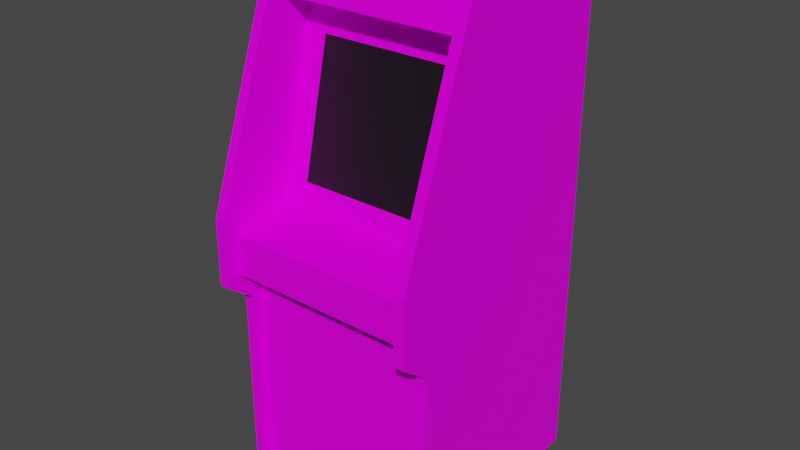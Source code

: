 # Source: Arcade01.blend  (saved by Blender 4.2.66; exported with 4.5.12 LTS)
import bpy
from mathutils import Matrix  # noqa: F401  (used for matrix-valued properties, if any)

bpy.ops.wm.read_factory_settings(use_empty=True)
scene = bpy.context.scene
scene.name = 'Scene'

# ---- collections
col_collection = bpy.data.collections.new('Collection'); scene.collection.children.link(col_collection)

# ---- images (referenced by path relative to the original .blend; pixels are not part of the script)
import os
ASSET_DIR = os.environ.get("B2B_ASSET_DIR", "")  # directory of the original .blend (textures are referenced by path, not embedded)
HERE = os.path.dirname(os.path.abspath(__file__))  # packed textures are extracted next to this script under _unpacked/

def load_image(name, relpath, width, height, colorspace="sRGB"):
    """Load a texture the original file referenced (path relative to the .blend, or extracted next to this script)."""
    p = next((c for c in (os.path.join(HERE, relpath), os.path.join(ASSET_DIR, relpath)) if relpath and os.path.exists(c)), "")
    if p:
        img = bpy.data.images.load(p, check_existing=True)
        img.name = name
    else:  # same state as the original file: an image datablock whose file is absent (Cycles renders it pink)
        img = bpy.data.images.new(name, width, height)
        img.source = "FILE"
        img.filepath = "//" + (relpath or name)
    img.colorspace_settings.name = colorspace
    return img
img_cabinet01_a_png = load_image('Cabinet01_a.png', 'Cabinet01_a.png', 1024, 1024, 'sRGB')

# ---- materials (node trees are filled in below, after node groups)
mat_primary = bpy.data.materials.new('Primary')
mat_primary.alpha_threshold = 0.0
mat_primary.use_transparent_shadow = False
mat_primary.line_color = (0.0, 0.0, 0.0, 1.0)
mat_secondary = bpy.data.materials.new('Secondary')
mat_secondary.use_transparent_shadow = False

# ---- material node trees
mat_primary.use_nodes = True; mat_primary.node_tree.nodes.clear()
_N = mat_primary.node_tree.nodes; _L = mat_primary.node_tree.links
n0 = _N.new('ShaderNodeOutputMaterial'); n0.name = 'Material Output'; n0.location = (300, 300)
n1 = _N.new('ShaderNodeBsdfPrincipled'); n1.name = 'Principled BSDF'; n1.location = (10, 300)
n1.distribution = 'GGX'
n1.subsurface_method = 'RANDOM_WALK_SKIN'
n1.inputs[2].default_value = 0.4
n1.inputs[3].default_value = 1.45
n1.inputs[13].default_value = 0.1
n1.inputs[27].default_value = (0.0, 0.0, 0.0, 1.0)
n1.inputs[28].default_value = 1.0
n2 = _N.new('ShaderNodeTexImage'); n2.name = 'Image Texture'; n2.location = (-280, 280)
n2.image = img_cabinet01_a_png
n2.interpolation = 'Closest'
_L.new(n1.outputs[0], n0.inputs[0])
_L.new(n2.outputs[0], n1.inputs[0])
n0.is_active_output = True
mat_secondary.use_nodes = True; mat_secondary.node_tree.nodes.clear()
_N = mat_secondary.node_tree.nodes; _L = mat_secondary.node_tree.links
n0 = _N.new('ShaderNodeBsdfPrincipled'); n0.name = 'Principled BSDF'; n0.location = (10, 300)
n0.distribution = 'GGX'
n0.subsurface_method = 'RANDOM_WALK_SKIN'
n0.inputs[0].default_value = (0.004896, 0.004896, 0.004896, 1.0)
n0.inputs[3].default_value = 1.45
n0.inputs[27].default_value = (0.0, 0.0, 0.0, 1.0)
n0.inputs[28].default_value = 1.0
n1 = _N.new('ShaderNodeOutputMaterial'); n1.name = 'Material Output'; n1.location = (300, 300)
_L.new(n0.outputs[0], n1.inputs[0])
n1.is_active_output = True

# ---- world
world_world = bpy.data.worlds.new('World'); scene.world = world_world
world_world.use_nodes = True; world_world.node_tree.nodes.clear()
_N = world_world.node_tree.nodes; _L = world_world.node_tree.links
n0 = _N.new('ShaderNodeOutputWorld'); n0.name = 'World Output'; n0.location = (300, 300)
n1 = _N.new('ShaderNodeBackground'); n1.name = 'Background'; n1.location = (10, 300)
n1.inputs[0].default_value = (0.05088, 0.05088, 0.05088, 1.0)
_L.new(n1.outputs[0], n0.inputs[0])
n0.is_active_output = True
world_world.color = (0.05088, 0.05088, 0.05088)
world_world.use_sun_shadow = False
world_world.sun_shadow_jitter_overblur = 0.0

# ---- meshes
me_cube_001 = bpy.data.meshes.new('Cube.001')
me_cube_001.from_pydata([(0.4516, -0.6725, 1.319), (0.4516, 0.4867, 1.319), (0.4516, 0.4867, 0.9111), (0.4516, 0.4867, 0.0), (0.4516, -0.5396, 0.0), (0.5016, 0.4867, 2.226), (0.4516, 0.4867, 2.226), (0.4516, -0.2654, 2.464), (0.5016, -0.2654, 2.464), (0.4516, -0.6725, 1.008), (0.5016, 0.4867, 0.0), (0.5016, -0.5396, 0.0), (0.5016, -0.5396, 0.9111), (0.5016, -0.6725, 1.008), (0.5016, -0.6725, 1.319), (0.5016, 0.4867, 0.9111), (0.5016, 0.4867, 1.319), (-0.4516, 0.4867, 1.319), (-0.4516, 0.4867, 0.0), (-0.4516, 0.4867, 0.9111), (-0.4516, -0.5396, 0.0), (-0.5016, 0.4867, 2.226), (-0.4516, 0.4867, 2.226), (-0.4516, -0.2654, 2.464), (-0.5016, -0.2654, 2.464), (-0.4516, -0.6725, 1.008), (-0.4516, -0.6725, 1.319), (-0.5016, 0.4867, 0.0), (-0.5016, -0.5396, 0.0), (-0.5016, -0.5396, 0.9111), (-0.5016, -0.6725, 1.008), (-0.5016, -0.6725, 1.319), (-0.5016, 0.4867, 0.9111), (-0.5016, 0.4867, 1.319), (0.4516, -0.5396, 0.9111), (-0.4516, -0.5396, 0.9111), (0.4516, -0.4957, 0.0), (0.4516, -0.4957, 1.059), (0.4516, -0.3224, 1.296), (0.4516, -0.6147, 1.059), (0.4516, -0.6147, 1.247), (0.4516, 0.4367, 2.175), (0.4516, -0.2059, 2.401), (0.4516, 0.4367, 0.0), (-0.4516, 0.4367, 2.175), (-0.4516, -0.3224, 1.296), (-0.4516, -0.4957, 0.0), (-0.4516, -0.4957, 1.059), (-0.4516, -0.6147, 1.059), (-0.4516, -0.6147, 1.247), (-0.4516, 0.4367, 0.0), (-0.4516, -0.2059, 2.401), (0.4516, -0.2782, 2.184), (0.4516, -0.1309, 2.127), (-0.4516, -0.1309, 2.127), (-0.3403, -0.2975, 1.405), (-0.3403, -0.1559, 2.019), (0.3403, -0.1559, 2.019), (0.3403, -0.2975, 1.405), (-0.4516, -0.2782, 2.184)], [(5, 15), (21, 32)], [(9, 34, 12, 13), (34, 4, 11, 12), (6, 7, 8, 5), (10, 15, 12, 11), (0, 9, 13, 14), (6, 5, 10, 3), (2, 34, 0, 1), (7, 0, 14, 8), (35, 20, 18, 19), (23, 26, 17, 22), (14, 13, 12), (14, 12, 15, 16), (24, 21, 33, 31), (0, 34, 9), (25, 30, 29, 35), (35, 29, 28, 20), (22, 21, 24, 23), (27, 28, 29, 32), (26, 31, 30, 25), (22, 18, 27, 21), (19, 17, 26, 35), (23, 24, 31, 26), (4, 34, 2, 3), (0, 7, 6, 1), (31, 29, 30), (31, 33, 32, 29), (8, 14, 16, 5), (26, 25, 35), (38, 45, 49, 40), (48, 39, 40, 49), (47, 37, 39, 48), (52, 42, 51, 59), (51, 42, 41, 44), (36, 37, 47, 46), (44, 41, 43, 50), (56, 55, 58, 57), (59, 54, 53, 52), (55, 56, 54, 45), (58, 55, 45, 38), (57, 58, 38, 53), (56, 57, 53, 54)])
me_cube_001.polygons.foreach_set('material_index', [0, 0, 0, 0, 0, 0, 0, 0, 0, 0, 0, 0, 0, 0, 0, 0, 0, 0, 0, 0, 0, 0, 0, 0, 0, 0, 0, 0, 0, 0, 0, 0, 0, 0, 0, 1, 0, 0, 0, 0, 0])
_uv = me_cube_001.uv_layers.new(name='UVMap')
_uv.uv.foreach_set('vector', [0.5374, 0.1895, 0.5374, 0.1309, 0.5579, 0.1309, 0.5579, 0.1895, 0.5374, 0.1309, 0.5394, 0.0, 0.5579, 0.0, 0.5579, 0.1309, 0.5579, 0.8826, 0.5374, 0.7171, 0.5579, 0.7171, 0.5374, 0.8826, 0.5544, 0.0, 0.5544, 0.396, 0.1013, 0.396, 0.1013, 0.0, 0.5374, 0.2896, 0.5374, 0.1895, 0.5579, 0.1895, 0.5579, 0.2896, 0.5374, 0.0, 0.5579, 0.0, 0.5579, 0.8826, 0.5374, 0.8826, 0.5544, 0.396, 0.1013, 0.396, 0.04802, 0.5547, 0.5544, 0.5547, 0.5374, 0.7171, 0.5374, 0.2896, 0.5579, 0.2896, 0.5579, 0.7171, 0.5544, 0.0, 0.5544, 0.396, 0.1013, 0.396, 0.1013, 0.0, 0.2054, 0.9822, 0.04802, 0.5547, 0.5544, 0.5547, 0.5544, 0.8826, 0.04802, 0.5547, 0.04801, 0.4331, 0.1013, 0.396, 0.04802, 0.5547, 0.1013, 0.396, 0.5544, 0.396, 0.5544, 0.5547, 0.2153, 1.0, 0.5544, 0.9003, 0.5544, 0.5547, 0.04802, 0.5547, 0.04802, 0.5547, 0.1013, 0.396, 0.04801, 0.4331, 0.5374, 0.1895, 0.5579, 0.1895, 0.5579, 0.1309, 0.5374, 0.1309, 0.5374, 0.1309, 0.5579, 0.1309, 0.5579, 0.0, 0.5394, 0.0, 0.5579, 0.8826, 0.5374, 0.8826, 0.5579, 0.7171, 0.5374, 0.7171, 0.5544, 0.0, 0.1013, 0.0, 0.1013, 0.396, 0.5544, 0.396, 0.5374, 0.2896, 0.5579, 0.2896, 0.5579, 0.1895, 0.5374, 0.1895, 0.5374, 0.0, 0.5374, 0.8826, 0.5579, 0.8826, 0.5579, 0.0, 0.5544, 0.396, 0.5544, 0.5547, 0.04802, 0.5547, 0.1013, 0.396, 0.5374, 0.7171, 0.5579, 0.7171, 0.5579, 0.2896, 0.5374, 0.2896, 0.1013, 0.396, 0.1013, 0.0, 0.5544, 0.0, 0.5544, 0.396, 0.04802, 0.5547, 0.2054, 0.9822, 0.5544, 0.8826, 0.5544, 0.5547, 0.04802, 0.5547, 0.1013, 0.396, 0.04802, 0.4331, 0.04802, 0.5547, 0.5544, 0.5547, 0.5544, 0.396, 0.1013, 0.396, 0.2054, 0.9822, 0.04802, 0.5547, 0.5544, 0.5547, 0.5544, 0.8826, 0.04802, 0.5547, 0.04801, 0.4331, 0.1013, 0.396, 0.5626, 0.4377, 0.9688, 0.4377, 0.9688, 0.5953, 0.5626, 0.5953, 0.5626, 1.0, 0.9688, 1.0, 0.9688, 0.9366, 0.5626, 0.9366, 0.9688, 0.6145, 0.5626, 0.6145, 0.5626, 0.5935, 0.9688, 0.5935, 0.9688, 0.1924, 0.9688, 0.2815, 0.5626, 0.2815, 0.5626, 0.1924, 0.5626, 0.3126, 0.9688, 0.3126, 0.9688, 0.625, 0.5626, 0.625, 0.5626, 0.969, 0.5626, 0.5938, 0.9688, 0.5938, 0.9688, 0.969, 0.5626, 0.2813, 0.9688, 0.2813, 0.9688, 0.8437, 0.5626, 0.8437, 0.6209, 0.1924, 0.6209, 0.01941, 0.9226, 0.01941, 0.9226, 0.1924, 0.9688, 0.2512, 0.9688, 0.3141, 0.5626, 0.3141, 0.5626, 0.2512, 0.9226, 0.4588, 0.9226, 0.3031, 0.9688, 0.2815, 0.9688, 0.4803, 0.6209, 0.4161, 0.9226, 0.4161, 0.9688, 0.4377, 0.5626, 0.4377, 0.6209, 0.3031, 0.6209, 0.4588, 0.5626, 0.4803, 0.5626, 0.2815, 0.9226, 0.3031, 0.6209, 0.3031, 0.5626, 0.2815, 0.9688, 0.2815])
me_cube_001.materials.append(mat_primary)
me_cube_001.materials.append(mat_secondary)
me_cube_001.update()

# ---- objects
ob_arcade01 = bpy.data.objects.new('Arcade01', me_cube_001)

# ---- transforms, parenting, visibility, modifiers, constraints
ob_arcade01.location = (0.0, 0.0, 0.0)

# ---- collection membership
col_collection.objects.link(ob_arcade01)

# ---- scene / render settings (as saved in the file)
scene.frame_start = 1; scene.frame_end = 250; scene.frame_set(1)
scene.render.engine = 'BLENDER_EEVEE_NEXT'
scene.cycles.sampling_pattern = 'TABULATED_SOBOL'
scene.cycles.use_light_tree = False
scene.view_settings.view_transform = 'Filmic'
bpy.context.view_layer.update()

# ---- added for rendering (the .blend has no active camera and no usable light): camera, sun
cam_auto = bpy.data.cameras.new('AutoCamera')
cam_auto.lens = 50.0
cam_auto.sensor_width = 36.0
cam_auto.clip_end = 1000.0
ob_auto_camera = bpy.data.objects.new('AutoCamera', cam_auto)
scene.collection.objects.link(ob_auto_camera)
ob_auto_camera.location = (2.68475, -3.31461, 3.37967)
ob_auto_camera.rotation_euler = (1.09748, -7.21219e-08, 0.694738)
scene.camera = ob_auto_camera
light_auto_sun = bpy.data.lights.new('AutoSun', 'SUN')
light_auto_sun.energy = 3.0
light_auto_sun.angle = 0.0523599
ob_auto_sun = bpy.data.objects.new('AutoSun', light_auto_sun)
scene.collection.objects.link(ob_auto_sun)
ob_auto_sun.rotation_euler = (0.872665, 0.174533, 0.523599)
bpy.context.view_layer.update()
